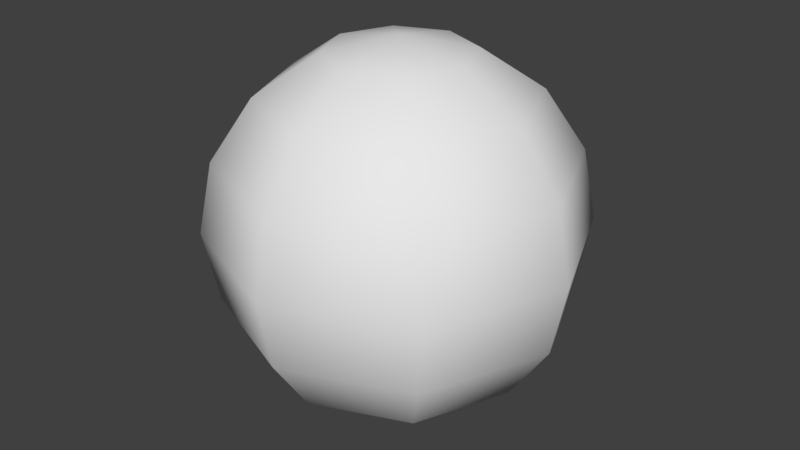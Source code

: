 # Source: basketball.blend  (saved by Blender 2.79.0; exported with 4.5.12 LTS)
import bpy
from mathutils import Matrix  # noqa: F401  (used for matrix-valued properties, if any)

bpy.ops.wm.read_factory_settings(use_empty=True)
scene = bpy.context.scene
scene.name = 'Scene'

# ---- collections
col_collection_1 = bpy.data.collections.new('Collection 1'); scene.collection.children.link(col_collection_1)

# ---- materials (node trees are filled in below, after node groups)
mat_basketball = bpy.data.materials.new('basketball')
mat_basketball.alpha_threshold = 0.0
mat_basketball.use_transparent_shadow = False
mat_basketball.roughness = 0.5

# ---- material node trees

# ---- world
world_world = bpy.data.worlds.new('World'); scene.world = world_world
world_world.color = (0.05088, 0.05088, 0.05088)
world_world.use_sun_shadow = False
world_world.sun_shadow_jitter_overblur = 0.0
world_world.cycles.sampling_method = 'MANUAL'

# ---- meshes
me_basketball = bpy.data.meshes.new('basketball')
me_basketball.from_pydata([(0.0, 0.1367, -5.977e-09), (-1.46e-08, 6.048e-09, 0.1367), (0.037, 0.037, 0.1263), (0.06837, 0.06837, 0.09669), (0.08933, 0.08933, 0.05233), (0.09669, 0.09669, -5.977e-09), (0.08933, 0.08933, -0.05233), (0.06837, 0.06837, -0.09669), (0.037, 0.037, -0.1263), (0.05233, 2.031e-08, 0.1263), (0.09669, 2.235e-08, 0.09669), (0.1263, 2.235e-08, 0.05233), (0.1367, 1.827e-08, -5.977e-09), (0.1263, 2.235e-08, -0.05233), (0.09669, 2.235e-08, -0.09669), (0.05233, 2.031e-08, -0.1263), (0.0, 2.065e-08, -0.1367), (0.037, -0.037, 0.1263), (0.06837, -0.06837, 0.09669), (0.08933, -0.08933, 0.05233), (0.09669, -0.09669, -5.977e-09), (0.08933, -0.08933, -0.05233), (0.06837, -0.06837, -0.09669), (0.037, -0.037, -0.1263), (1.701e-09, -0.05233, 0.1263), (1.701e-09, -0.09669, 0.09669), (5.776e-09, -0.1263, 0.05233), (1.701e-09, -0.1367, -5.977e-09), (5.776e-09, -0.1263, -0.05233), (1.701e-09, -0.09669, -0.09669), (1.701e-09, -0.05233, -0.1263), (-0.037, -0.037, 0.1263), (-0.06837, -0.06837, 0.09669), (-0.08933, -0.08933, 0.05233), (-0.09669, -0.09669, -5.977e-09), (-0.08933, -0.08933, -0.05233), (-0.06837, -0.06837, -0.09669), (-0.037, -0.037, -0.1263), (-0.05233, 2.235e-08, 0.1263), (-0.09669, 2.235e-08, 0.09669), (-0.1263, 1.42e-08, 0.05233), (-0.1367, 2.235e-08, -5.977e-09), (-0.1263, 1.42e-08, -0.05233), (-0.09669, 2.235e-08, -0.09669), (-0.05233, 2.235e-08, -0.1263), (-0.037, 0.037, 0.1263), (-0.06837, 0.06837, 0.09669), (-0.08933, 0.08933, 0.05233), (-0.09669, 0.09669, -5.977e-09), (-0.08933, 0.08933, -0.05233), (-0.06837, 0.06837, -0.09669), (-0.037, 0.037, -0.1263), (-3.367e-10, 0.05233, 0.1263), (-2.374e-09, 0.09669, 0.09669), (-6.45e-09, 0.1263, 0.05233), (-6.45e-09, 0.1263, -0.05233), (-2.374e-09, 0.09669, -0.09669), (-3.367e-10, 0.05233, -0.1263)], [], [(0, 54, 4, 5), (53, 52, 2, 3), (57, 56, 7, 8), (55, 0, 5, 6), (54, 53, 3, 4), (52, 1, 2), (16, 57, 8), (56, 55, 6, 7), (8, 7, 14, 15), (6, 5, 12, 13), (4, 3, 10, 11), (2, 1, 9), (16, 8, 15), (7, 6, 13, 14), (5, 4, 11, 12), (3, 2, 9, 10), (9, 1, 17), (16, 15, 23), (14, 13, 21, 22), (12, 11, 19, 20), (10, 9, 17, 18), (15, 14, 22, 23), (13, 12, 20, 21), (11, 10, 18, 19), (22, 21, 28, 29), (20, 19, 26, 27), (18, 17, 24, 25), (23, 22, 29, 30), (21, 20, 27, 28), (19, 18, 25, 26), (17, 1, 24), (16, 23, 30), (30, 29, 36, 37), (28, 27, 34, 35), (26, 25, 32, 33), (24, 1, 31), (16, 30, 37), (29, 28, 35, 36), (27, 26, 33, 34), (25, 24, 31, 32), (35, 34, 41, 42), (33, 32, 39, 40), (31, 1, 38), (16, 37, 44), (36, 35, 42, 43), (34, 33, 40, 41), (32, 31, 38, 39), (37, 36, 43, 44), (16, 44, 51), (43, 42, 49, 50), (41, 40, 47, 48), (39, 38, 45, 46), (44, 43, 50, 51), (42, 41, 48, 49), (40, 39, 46, 47), (38, 1, 45), (48, 47, 54, 0), (46, 45, 52, 53), (51, 50, 56, 57), (49, 48, 0, 55), (47, 46, 53, 54), (45, 1, 52), (16, 51, 57), (50, 49, 55, 56)])
me_basketball.polygons.foreach_set('use_smooth', [True] * 64)
_uv = me_basketball.uv_layers.new(name='UVMap')
_uv.uv.foreach_set('vector', [0.4994, 0.5124, 0.4994, 0.6857, 0.7954, 0.6857, 0.8198, 0.5124, 0.4994, 0.8327, 0.4994, 0.9309, 0.622, 0.9309, 0.726, 0.8327, 0.4994, 0.09375, 0.4994, 0.192, 0.726, 0.192, 0.622, 0.09375, 0.4994, 0.339, 0.4994, 0.5124, 0.8198, 0.5124, 0.7954, 0.339, 0.4994, 0.6857, 0.4994, 0.8327, 0.726, 0.8327, 0.7954, 0.6857, 0.4994, 0.9309, 0.4994, 0.9654, 0.622, 0.9309, 0.4994, 0.05926, 0.4994, 0.09375, 0.622, 0.09375, 0.4994, 0.192, 0.4994, 0.339, 0.7954, 0.339, 0.726, 0.192, 0.622, 0.09375, 0.726, 0.192, 0.8198, 0.192, 0.6728, 0.09375, 0.7954, 0.339, 0.8198, 0.5124, 0.9525, 0.5124, 0.918, 0.339, 0.7954, 0.6857, 0.726, 0.8327, 0.8198, 0.8327, 0.918, 0.6857, 0.622, 0.9309, 0.4994, 0.9654, 0.6728, 0.9309, 0.4994, 0.05926, 0.622, 0.09375, 0.6728, 0.09375, 0.726, 0.192, 0.7954, 0.339, 0.918, 0.339, 0.8198, 0.192, 0.8198, 0.5124, 0.7954, 0.6857, 0.918, 0.6857, 0.9525, 0.5124, 0.726, 0.8327, 0.622, 0.9309, 0.6728, 0.9309, 0.8198, 0.8327, 0.6728, 0.9309, 0.4994, 0.9654, 0.622, 0.9309, 0.4994, 0.05926, 0.6728, 0.09375, 0.622, 0.09375, 0.8198, 0.192, 0.918, 0.339, 0.7954, 0.339, 0.726, 0.192, 0.9525, 0.5124, 0.918, 0.6857, 0.7954, 0.6857, 0.8198, 0.5124, 0.8198, 0.8327, 0.6728, 0.9309, 0.622, 0.9309, 0.726, 0.8327, 0.6728, 0.09375, 0.8198, 0.192, 0.726, 0.192, 0.622, 0.09375, 0.918, 0.339, 0.9525, 0.5124, 0.8198, 0.5124, 0.7954, 0.339, 0.918, 0.6857, 0.8198, 0.8327, 0.726, 0.8327, 0.7954, 0.6857, 0.726, 0.192, 0.7954, 0.339, 0.4994, 0.339, 0.4994, 0.192, 0.8198, 0.5124, 0.7954, 0.6857, 0.4994, 0.6857, 0.4994, 0.5124, 0.726, 0.8327, 0.622, 0.9309, 0.4994, 0.9309, 0.4994, 0.8327, 0.622, 0.09375, 0.726, 0.192, 0.4994, 0.192, 0.4994, 0.09375, 0.7954, 0.339, 0.8198, 0.5124, 0.4994, 0.5124, 0.4994, 0.339, 0.7954, 0.6857, 0.726, 0.8327, 0.4994, 0.8327, 0.4994, 0.6857, 0.622, 0.9309, 0.4994, 0.9654, 0.4994, 0.9309, 0.4994, 0.05926, 0.622, 0.09375, 0.4994, 0.09375, 0.4994, 0.09375, 0.4994, 0.192, 0.2729, 0.192, 0.3768, 0.09375, 0.4994, 0.339, 0.4994, 0.5124, 0.1791, 0.5124, 0.2034, 0.339, 0.4994, 0.6857, 0.4994, 0.8327, 0.2729, 0.8327, 0.2034, 0.6857, 0.4994, 0.9309, 0.4994, 0.9654, 0.3768, 0.9309, 0.4994, 0.05926, 0.4994, 0.09375, 0.3768, 0.09375, 0.4994, 0.192, 0.4994, 0.339, 0.2034, 0.339, 0.2729, 0.192, 0.4994, 0.5124, 0.4994, 0.6857, 0.2034, 0.6857, 0.1791, 0.5124, 0.4994, 0.8327, 0.4994, 0.9309, 0.3768, 0.9309, 0.2729, 0.8327, 0.2034, 0.339, 0.1791, 0.5124, 0.04635, 0.5124, 0.08084, 0.339, 0.2034, 0.6857, 0.2729, 0.8327, 0.1791, 0.8327, 0.08084, 0.6857, 0.3768, 0.9309, 0.4994, 0.9654, 0.326, 0.9309, 0.4994, 0.05926, 0.3768, 0.09375, 0.326, 0.09375, 0.2729, 0.192, 0.2034, 0.339, 0.08084, 0.339, 0.1791, 0.192, 0.1791, 0.5124, 0.2034, 0.6857, 0.08084, 0.6857, 0.04635, 0.5124, 0.2729, 0.8327, 0.3768, 0.9309, 0.326, 0.9309, 0.1791, 0.8327, 0.3768, 0.09375, 0.2729, 0.192, 0.1791, 0.192, 0.326, 0.09375, 0.4994, 0.05926, 0.326, 0.09375, 0.3768, 0.09375, 0.1791, 0.192, 0.08084, 0.339, 0.2034, 0.339, 0.2729, 0.192, 0.04635, 0.5124, 0.08084, 0.6857, 0.2034, 0.6857, 0.1791, 0.5124, 0.1791, 0.8327, 0.326, 0.9309, 0.3768, 0.9309, 0.2729, 0.8327, 0.326, 0.09375, 0.1791, 0.192, 0.2729, 0.192, 0.3768, 0.09375, 0.08084, 0.339, 0.04635, 0.5124, 0.1791, 0.5124, 0.2034, 0.339, 0.08084, 0.6857, 0.1791, 0.8327, 0.2729, 0.8327, 0.2034, 0.6857, 0.326, 0.9309, 0.4994, 0.9654, 0.3768, 0.9309, 0.1791, 0.5124, 0.2034, 0.6857, 0.4994, 0.6857, 0.4994, 0.5124, 0.2729, 0.8327, 0.3768, 0.9309, 0.4994, 0.9309, 0.4994, 0.8327, 0.3768, 0.09375, 0.2729, 0.192, 0.4994, 0.192, 0.4994, 0.09375, 0.2034, 0.339, 0.1791, 0.5124, 0.4994, 0.5124, 0.4994, 0.339, 0.2034, 0.6857, 0.2729, 0.8327, 0.4994, 0.8327, 0.4994, 0.6857, 0.3768, 0.9309, 0.4994, 0.9654, 0.4994, 0.9309, 0.4994, 0.05926, 0.3768, 0.09375, 0.4994, 0.09375, 0.2729, 0.192, 0.2034, 0.339, 0.4994, 0.339, 0.4994, 0.192])
me_basketball.materials.append(mat_basketball)
me_basketball.use_remesh_preserve_volume = False
me_basketball.use_remesh_preserve_attributes = False
me_basketball.use_mirror_vertex_groups = False
me_basketball.update()

# ---- objects
ob_basketball = bpy.data.objects.new('basketball', me_basketball)

# ---- transforms, parenting, visibility, modifiers, constraints
ob_basketball.location = (0.0, 0.0, 0.0)
ob_basketball.rotation_euler = (0.0, -0.0, -1.571)
ob_basketball.lineart.crease_threshold = 0.0

# ---- collection membership
col_collection_1.objects.link(ob_basketball)

# ---- scene / render settings (as saved in the file)
scene.frame_start = 1; scene.frame_end = 250; scene.frame_set(1)
scene.render.engine = 'BLENDER_EEVEE_NEXT'
scene.render.resolution_percentage = 50
scene.render.dither_intensity = 0.0
scene.cycles.use_denoising = False
scene.cycles.samples = 128
scene.cycles.sampling_pattern = 'TABULATED_SOBOL'
scene.cycles.use_adaptive_sampling = False
scene.cycles.use_light_tree = False
scene.cycles.blur_glossy = 0.0
scene.cycles.sample_clamp_indirect = 0.0
scene.view_settings.view_transform = 'Standard'
bpy.context.view_layer.update()

# ---- added for rendering (the .blend has no active camera and no usable light): camera, sun
cam_auto = bpy.data.cameras.new('AutoCamera')
cam_auto.lens = 50.0
cam_auto.sensor_width = 36.0
cam_auto.clip_end = 1000.0
ob_auto_camera = bpy.data.objects.new('AutoCamera', cam_auto)
scene.collection.objects.link(ob_auto_camera)
ob_auto_camera.location = (0.43828, -0.525936, 0.350624)
ob_auto_camera.rotation_euler = (1.09748, -7.21219e-08, 0.694738)
scene.camera = ob_auto_camera
light_auto_sun = bpy.data.lights.new('AutoSun', 'SUN')
light_auto_sun.energy = 3.0
light_auto_sun.angle = 0.0523599
ob_auto_sun = bpy.data.objects.new('AutoSun', light_auto_sun)
scene.collection.objects.link(ob_auto_sun)
ob_auto_sun.rotation_euler = (0.872665, 0.174533, 0.523599)
bpy.context.view_layer.update()
